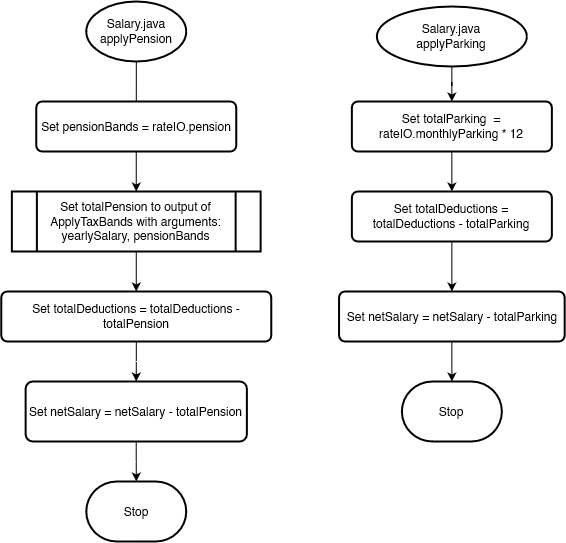

The diagram above was exported from draw.io. Its source (the exported page's mxGraphModel, read from the mxfile embedded in the PNG):
<mxGraphModel dx="2440" dy="1344" grid="1" gridSize="10" guides="1" tooltips="1" connect="1" arrows="1" fold="1" page="1" pageScale="1" pageWidth="827" pageHeight="1169" math="0" shadow="0">
  <root>
    <mxCell id="WIyWlLk6GJQsqaUBKTNV-0" />
    <mxCell id="WIyWlLk6GJQsqaUBKTNV-1" parent="WIyWlLk6GJQsqaUBKTNV-0" />
    <mxCell id="NMCbXyKGvZApDvs_OIJ3-25" value="" style="edgeStyle=orthogonalEdgeStyle;rounded=0;orthogonalLoop=1;jettySize=auto;html=1;" edge="1" parent="WIyWlLk6GJQsqaUBKTNV-1" source="NMCbXyKGvZApDvs_OIJ3-26">
      <mxGeometry relative="1" as="geometry">
        <mxPoint x="148.75" y="140" as="targetPoint" />
      </mxGeometry>
    </mxCell>
    <mxCell id="NMCbXyKGvZApDvs_OIJ3-26" value="Salary.java&lt;br&gt;applyPension" style="strokeWidth=2;html=1;shape=mxgraph.flowchart.start_1;whiteSpace=wrap;" vertex="1" parent="WIyWlLk6GJQsqaUBKTNV-1">
      <mxGeometry x="98.75" y="30" width="100" height="60" as="geometry" />
    </mxCell>
    <mxCell id="NMCbXyKGvZApDvs_OIJ3-27" value="" style="edgeStyle=orthogonalEdgeStyle;rounded=0;orthogonalLoop=1;jettySize=auto;html=1;" edge="1" parent="WIyWlLk6GJQsqaUBKTNV-1" source="NMCbXyKGvZApDvs_OIJ3-28" target="NMCbXyKGvZApDvs_OIJ3-41">
      <mxGeometry relative="1" as="geometry" />
    </mxCell>
    <mxCell id="NMCbXyKGvZApDvs_OIJ3-28" value="Salary.java&lt;br&gt;applyParking" style="strokeWidth=2;html=1;shape=mxgraph.flowchart.start_1;whiteSpace=wrap;" vertex="1" parent="WIyWlLk6GJQsqaUBKTNV-1">
      <mxGeometry x="389.37" y="35" width="150" height="60" as="geometry" />
    </mxCell>
    <mxCell id="NMCbXyKGvZApDvs_OIJ3-29" value="" style="edgeStyle=orthogonalEdgeStyle;rounded=0;orthogonalLoop=1;jettySize=auto;html=1;" edge="1" parent="WIyWlLk6GJQsqaUBKTNV-1" source="NMCbXyKGvZApDvs_OIJ3-30" target="NMCbXyKGvZApDvs_OIJ3-34">
      <mxGeometry relative="1" as="geometry" />
    </mxCell>
    <mxCell id="NMCbXyKGvZApDvs_OIJ3-30" value="Set totalPension to output of ApplyTaxBands with arguments:&lt;div&gt;yearlySalary, pensionBands&lt;br&gt;&lt;/div&gt;" style="shape=process;whiteSpace=wrap;html=1;backgroundOutline=1;strokeWidth=2;" vertex="1" parent="WIyWlLk6GJQsqaUBKTNV-1">
      <mxGeometry x="24.380000000000003" y="220" width="248.75" height="60" as="geometry" />
    </mxCell>
    <mxCell id="NMCbXyKGvZApDvs_OIJ3-31" value="" style="edgeStyle=orthogonalEdgeStyle;rounded=0;orthogonalLoop=1;jettySize=auto;html=1;" edge="1" parent="WIyWlLk6GJQsqaUBKTNV-1" source="NMCbXyKGvZApDvs_OIJ3-32" target="NMCbXyKGvZApDvs_OIJ3-30">
      <mxGeometry relative="1" as="geometry" />
    </mxCell>
    <mxCell id="NMCbXyKGvZApDvs_OIJ3-32" value="Set pensionBands = rateIO.pension" style="whiteSpace=wrap;html=1;strokeWidth=2;rounded=1;arcSize=12;" vertex="1" parent="WIyWlLk6GJQsqaUBKTNV-1">
      <mxGeometry x="48.75" y="130" width="200" height="50" as="geometry" />
    </mxCell>
    <mxCell id="NMCbXyKGvZApDvs_OIJ3-33" value="" style="edgeStyle=orthogonalEdgeStyle;rounded=0;orthogonalLoop=1;jettySize=auto;html=1;" edge="1" parent="WIyWlLk6GJQsqaUBKTNV-1" source="NMCbXyKGvZApDvs_OIJ3-34" target="NMCbXyKGvZApDvs_OIJ3-36">
      <mxGeometry relative="1" as="geometry" />
    </mxCell>
    <mxCell id="NMCbXyKGvZApDvs_OIJ3-34" value="Set totalDeductions = totalDeductions - totalPension" style="whiteSpace=wrap;html=1;strokeWidth=2;rounded=1;arcSize=12;" vertex="1" parent="WIyWlLk6GJQsqaUBKTNV-1">
      <mxGeometry x="13.76" y="320" width="270" height="50" as="geometry" />
    </mxCell>
    <mxCell id="NMCbXyKGvZApDvs_OIJ3-35" value="" style="edgeStyle=orthogonalEdgeStyle;rounded=0;orthogonalLoop=1;jettySize=auto;html=1;" edge="1" parent="WIyWlLk6GJQsqaUBKTNV-1" source="NMCbXyKGvZApDvs_OIJ3-36" target="NMCbXyKGvZApDvs_OIJ3-37">
      <mxGeometry relative="1" as="geometry" />
    </mxCell>
    <mxCell id="NMCbXyKGvZApDvs_OIJ3-36" value="Set netSalary = netSalary - totalPension" style="whiteSpace=wrap;html=1;strokeWidth=2;rounded=1;arcSize=12;" vertex="1" parent="WIyWlLk6GJQsqaUBKTNV-1">
      <mxGeometry x="38.13" y="410" width="221.25" height="60" as="geometry" />
    </mxCell>
    <mxCell id="NMCbXyKGvZApDvs_OIJ3-37" value="Stop" style="strokeWidth=2;html=1;shape=mxgraph.flowchart.terminator;whiteSpace=wrap;" vertex="1" parent="WIyWlLk6GJQsqaUBKTNV-1">
      <mxGeometry x="98.75" y="510" width="100" height="60" as="geometry" />
    </mxCell>
    <mxCell id="NMCbXyKGvZApDvs_OIJ3-40" value="" style="edgeStyle=orthogonalEdgeStyle;rounded=0;orthogonalLoop=1;jettySize=auto;html=1;" edge="1" parent="WIyWlLk6GJQsqaUBKTNV-1" source="NMCbXyKGvZApDvs_OIJ3-41">
      <mxGeometry relative="1" as="geometry">
        <mxPoint x="464.3699999999999" y="220" as="targetPoint" />
      </mxGeometry>
    </mxCell>
    <mxCell id="NMCbXyKGvZApDvs_OIJ3-41" value="Set totalParking&amp;nbsp; = rateIO.monthlyParking * 12" style="whiteSpace=wrap;html=1;strokeWidth=2;rounded=1;arcSize=12;" vertex="1" parent="WIyWlLk6GJQsqaUBKTNV-1">
      <mxGeometry x="364.37" y="130" width="200" height="50" as="geometry" />
    </mxCell>
    <mxCell id="NMCbXyKGvZApDvs_OIJ3-42" value="" style="edgeStyle=orthogonalEdgeStyle;rounded=0;orthogonalLoop=1;jettySize=auto;html=1;" edge="1" parent="WIyWlLk6GJQsqaUBKTNV-1" source="NMCbXyKGvZApDvs_OIJ3-43" target="NMCbXyKGvZApDvs_OIJ3-45">
      <mxGeometry relative="1" as="geometry" />
    </mxCell>
    <mxCell id="NMCbXyKGvZApDvs_OIJ3-43" value="Set totalDeductions = totalDeductions - totalParking" style="whiteSpace=wrap;html=1;strokeWidth=2;rounded=1;arcSize=12;" vertex="1" parent="WIyWlLk6GJQsqaUBKTNV-1">
      <mxGeometry x="364.37" y="220" width="200" height="50" as="geometry" />
    </mxCell>
    <mxCell id="NMCbXyKGvZApDvs_OIJ3-44" value="" style="edgeStyle=orthogonalEdgeStyle;rounded=0;orthogonalLoop=1;jettySize=auto;html=1;" edge="1" parent="WIyWlLk6GJQsqaUBKTNV-1" source="NMCbXyKGvZApDvs_OIJ3-45" target="NMCbXyKGvZApDvs_OIJ3-46">
      <mxGeometry relative="1" as="geometry" />
    </mxCell>
    <mxCell id="NMCbXyKGvZApDvs_OIJ3-45" value="Set netSalary = netSalary - totalParking" style="whiteSpace=wrap;html=1;strokeWidth=2;rounded=1;arcSize=12;" vertex="1" parent="WIyWlLk6GJQsqaUBKTNV-1">
      <mxGeometry x="351.55" y="320" width="225.63" height="50" as="geometry" />
    </mxCell>
    <mxCell id="NMCbXyKGvZApDvs_OIJ3-46" value="Stop" style="strokeWidth=2;html=1;shape=mxgraph.flowchart.terminator;whiteSpace=wrap;" vertex="1" parent="WIyWlLk6GJQsqaUBKTNV-1">
      <mxGeometry x="414.37" y="410" width="100" height="60" as="geometry" />
    </mxCell>
  </root>
</mxGraphModel>